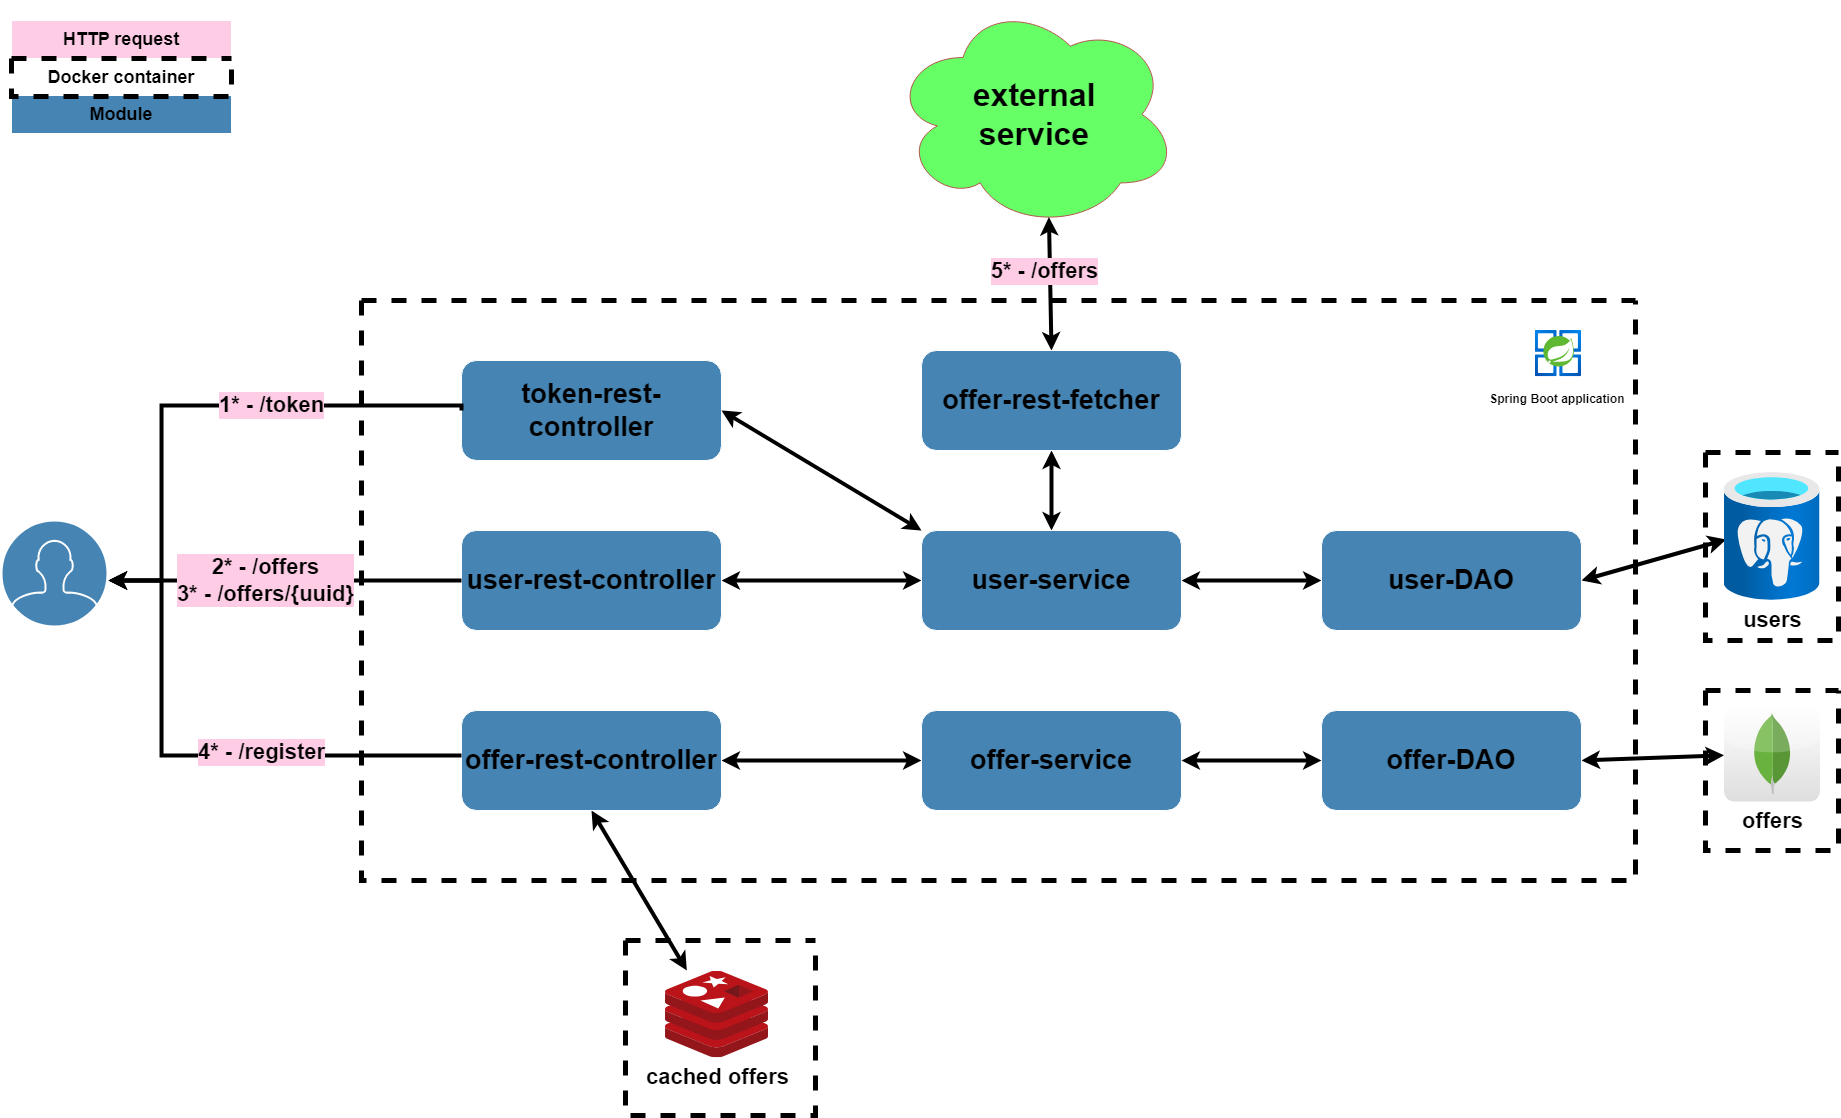

The diagram above was exported from draw.io. Its source (the exported page's mxGraphModel, read from the mxfile embedded in the PNG):
<mxGraphModel dx="735" dy="385" grid="1" gridSize="10" guides="1" tooltips="1" connect="1" arrows="1" fold="1" page="1" pageScale="1" pageWidth="1920" pageHeight="1200" background="#FFFFFF" math="0" shadow="0">
  <root>
    <mxCell id="0" />
    <mxCell id="1" parent="0" />
    <mxCell id="DAqmWxNyf33_WEd5PsnA-6" value="cached offers" style="image;sketch=0;aspect=fixed;html=1;points=[];align=center;fontSize=22;image=img/lib/mscae/Cache_Redis_Product.svg;strokeColor=#FFFFFF;fontColor=#000000;fillColor=#182E3E;labelBackgroundColor=#FFFFFF;fontStyle=1" parent="1" vertex="1">
      <mxGeometry x="674" y="970.76" width="103" height="86.52" as="geometry" />
    </mxCell>
    <mxCell id="DAqmWxNyf33_WEd5PsnA-8" value="&lt;span style=&quot;font-size: 22px; background-color: rgb(255, 255, 255);&quot;&gt;&lt;font color=&quot;#000000&quot;&gt;offers&lt;/font&gt;&lt;/span&gt;" style="dashed=0;outlineConnect=0;html=1;align=center;labelPosition=center;verticalLabelPosition=bottom;verticalAlign=top;shape=mxgraph.webicons.mongodb;gradientColor=#DFDEDE;strokeColor=#FFFFFF;fontColor=#FFFFFF;fontSize=22;fontStyle=1" parent="1" vertex="1">
      <mxGeometry x="1732.5" y="705" width="96" height="96" as="geometry" />
    </mxCell>
    <mxCell id="DAqmWxNyf33_WEd5PsnA-9" value="" style="endArrow=classic;startArrow=classic;html=1;rounded=0;strokeColor=#000000;exitX=1;exitY=0.5;exitDx=0;exitDy=0;fontSize=22;fontColor=#000000;labelBackgroundColor=#000000;strokeWidth=4;fontStyle=1" parent="1" source="w2xIdWo-i8bCS1Na1Hly-17" target="DAqmWxNyf33_WEd5PsnA-8" edge="1">
      <mxGeometry width="50" height="50" relative="1" as="geometry">
        <mxPoint x="1554" y="774.5" as="sourcePoint" />
        <mxPoint x="1220" y="641" as="targetPoint" />
      </mxGeometry>
    </mxCell>
    <mxCell id="DAqmWxNyf33_WEd5PsnA-10" value="" style="endArrow=classic;startArrow=classic;html=1;rounded=0;strokeColor=#000000;exitX=1;exitY=0.5;exitDx=0;exitDy=0;entryX=0.023;entryY=0.523;entryDx=0;entryDy=0;entryPerimeter=0;fontSize=22;fontColor=#000000;labelBackgroundColor=#000000;strokeWidth=4;fontStyle=1" parent="1" source="w2xIdWo-i8bCS1Na1Hly-21" target="DAqmWxNyf33_WEd5PsnA-7" edge="1">
      <mxGeometry width="50" height="50" relative="1" as="geometry">
        <mxPoint x="1474" y="612.25" as="sourcePoint" />
        <mxPoint x="1554" y="737" as="targetPoint" />
      </mxGeometry>
    </mxCell>
    <mxCell id="DAqmWxNyf33_WEd5PsnA-11" value="" style="endArrow=classic;startArrow=classic;html=1;rounded=0;strokeColor=#000000;entryX=0.207;entryY=-0.009;entryDx=0;entryDy=0;entryPerimeter=0;fontSize=22;exitX=0.5;exitY=1;exitDx=0;exitDy=0;fontColor=#000000;labelBackgroundColor=#000000;strokeWidth=4;fontStyle=1" parent="1" source="w2xIdWo-i8bCS1Na1Hly-15" target="DAqmWxNyf33_WEd5PsnA-6" edge="1">
      <mxGeometry width="50" height="50" relative="1" as="geometry">
        <mxPoint x="695" y="840" as="sourcePoint" />
        <mxPoint x="1588" y="756" as="targetPoint" />
      </mxGeometry>
    </mxCell>
    <mxCell id="DAqmWxNyf33_WEd5PsnA-21" value="" style="html=1;verticalLabelPosition=bottom;align=center;labelBackgroundColor=#ffffff;verticalAlign=top;strokeWidth=2;strokeColor=#FFFFFF;shadow=0;dashed=0;shape=mxgraph.ios7.icons.user;fontColor=#000000;fillColor=#4584B3;fontSize=22;fontStyle=1" parent="1" vertex="1">
      <mxGeometry x="10" y="520" width="106" height="106" as="geometry" />
    </mxCell>
    <mxCell id="DAqmWxNyf33_WEd5PsnA-26" value="&lt;font style=&quot;font-size: 32px;&quot;&gt;external&lt;br style=&quot;font-size: 32px;&quot;&gt;service&lt;/font&gt;" style="ellipse;shape=cloud;whiteSpace=wrap;html=1;strokeColor=#b85450;fillColor=#66FF66;fontSize=32;fontColor=#000000;fontStyle=1" parent="1" vertex="1">
      <mxGeometry x="900" width="286.25" height="228" as="geometry" />
    </mxCell>
    <mxCell id="DAqmWxNyf33_WEd5PsnA-27" value="" style="endArrow=classic;startArrow=classic;html=1;rounded=0;strokeColor=#000000;exitX=0.5;exitY=0;exitDx=0;exitDy=0;entryX=0.55;entryY=0.95;entryDx=0;entryDy=0;entryPerimeter=0;fontSize=22;fontColor=#000000;fontStyle=1;strokeWidth=4;" parent="1" source="w2xIdWo-i8bCS1Na1Hly-19" target="DAqmWxNyf33_WEd5PsnA-26" edge="1">
      <mxGeometry width="50" height="50" relative="1" as="geometry">
        <mxPoint x="1009" y="410" as="sourcePoint" />
        <mxPoint x="851.1875" y="226.5999999999999" as="targetPoint" />
      </mxGeometry>
    </mxCell>
    <mxCell id="DAqmWxNyf33_WEd5PsnA-28" value="&lt;font style=&quot;font-size: 22px;&quot;&gt;5* - /offers&lt;/font&gt;" style="edgeLabel;html=1;align=center;verticalAlign=middle;resizable=0;points=[];fontColor=#000000;labelBackgroundColor=#FFCCE6;fontSize=22;fontStyle=1" parent="DAqmWxNyf33_WEd5PsnA-27" vertex="1" connectable="0">
      <mxGeometry x="-0.0399" relative="1" as="geometry">
        <mxPoint x="-6" y="-15" as="offset" />
      </mxGeometry>
    </mxCell>
    <mxCell id="DAqmWxNyf33_WEd5PsnA-31" value="HTTP request" style="rounded=0;whiteSpace=wrap;html=1;strokeColor=#FFFFFF;fontColor=#000000;fillColor=#FFCCE6;fontSize=18;fontStyle=1" parent="1" vertex="1">
      <mxGeometry x="20" y="20" width="220" height="38" as="geometry" />
    </mxCell>
    <mxCell id="DAqmWxNyf33_WEd5PsnA-32" value="" style="swimlane;startSize=0;strokeColor=#000000;fontColor=#000000;fillColor=#000000;dashed=1;strokeWidth=5;fontSize=22;fontStyle=1" parent="1" vertex="1">
      <mxGeometry x="370" y="300" width="1274" height="580" as="geometry" />
    </mxCell>
    <mxCell id="DAqmWxNyf33_WEd5PsnA-34" value="&lt;font style=&quot;font-size: 12px;&quot;&gt;Spring Boot application&amp;nbsp;&lt;/font&gt;" style="image;aspect=fixed;html=1;points=[];align=center;fontSize=22;image=img/lib/azure2/compute/Azure_Spring_Cloud.svg;strokeColor=#FFFFFF;fontColor=#000000;fillColor=#182E3E;fontStyle=1" parent="DAqmWxNyf33_WEd5PsnA-32" vertex="1">
      <mxGeometry x="1173.83" y="30" width="46.17" height="46.17" as="geometry" />
    </mxCell>
    <mxCell id="DAqmWxNyf33_WEd5PsnA-12" value="" style="endArrow=classic;startArrow=classic;html=1;rounded=0;strokeColor=#000000;exitX=1;exitY=0.5;exitDx=0;exitDy=0;fontSize=22;entryX=0;entryY=0.5;entryDx=0;entryDy=0;fontColor=#000000;labelBackgroundColor=#000000;strokeWidth=4;fontStyle=1" parent="DAqmWxNyf33_WEd5PsnA-32" source="w2xIdWo-i8bCS1Na1Hly-15" target="w2xIdWo-i8bCS1Na1Hly-16" edge="1">
      <mxGeometry width="50" height="50" relative="1" as="geometry">
        <mxPoint x="340" y="427" as="sourcePoint" />
        <mxPoint x="510" y="427" as="targetPoint" />
      </mxGeometry>
    </mxCell>
    <mxCell id="DAqmWxNyf33_WEd5PsnA-29" value="token-rest-controller" style="rounded=1;whiteSpace=wrap;html=1;labelBackgroundColor=none;fillColor=#4584B3;strokeColor=#FFFFFF;fontColor=#000000;fontSize=27;fontStyle=1" parent="DAqmWxNyf33_WEd5PsnA-32" vertex="1">
      <mxGeometry x="100" y="60" width="260" height="100" as="geometry" />
    </mxCell>
    <mxCell id="DAqmWxNyf33_WEd5PsnA-13" value="" style="endArrow=classic;startArrow=classic;html=1;rounded=0;strokeColor=#000000;exitX=1;exitY=0.5;exitDx=0;exitDy=0;entryX=0;entryY=0.5;entryDx=0;entryDy=0;fontSize=22;fontColor=#000000;labelBackgroundColor=#000000;strokeWidth=4;fontStyle=1" parent="DAqmWxNyf33_WEd5PsnA-32" source="w2xIdWo-i8bCS1Na1Hly-14" target="w2xIdWo-i8bCS1Na1Hly-20" edge="1">
      <mxGeometry width="50" height="50" relative="1" as="geometry">
        <mxPoint x="360" y="252" as="sourcePoint" />
        <mxPoint x="500" y="252" as="targetPoint" />
      </mxGeometry>
    </mxCell>
    <mxCell id="DAqmWxNyf33_WEd5PsnA-14" value="" style="endArrow=classic;startArrow=classic;html=1;rounded=0;strokeColor=#000000;exitX=0.5;exitY=1;exitDx=0;exitDy=0;entryX=0.5;entryY=0;entryDx=0;entryDy=0;fontSize=22;fontColor=#000000;labelBackgroundColor=#000000;strokeWidth=4;fontStyle=1" parent="DAqmWxNyf33_WEd5PsnA-32" source="w2xIdWo-i8bCS1Na1Hly-19" target="w2xIdWo-i8bCS1Na1Hly-20" edge="1">
      <mxGeometry width="50" height="50" relative="1" as="geometry">
        <mxPoint x="605" y="151.5" as="sourcePoint" />
        <mxPoint x="592.5" y="202" as="targetPoint" />
      </mxGeometry>
    </mxCell>
    <mxCell id="DAqmWxNyf33_WEd5PsnA-24" value="" style="endArrow=classic;startArrow=classic;html=1;rounded=0;strokeColor=#000000;exitX=0;exitY=0.5;exitDx=0;exitDy=0;entryX=1;entryY=0.5;entryDx=0;entryDy=0;fontSize=22;fontColor=#000000;labelBackgroundColor=#000000;strokeWidth=4;fontStyle=1" parent="DAqmWxNyf33_WEd5PsnA-32" source="w2xIdWo-i8bCS1Na1Hly-21" target="w2xIdWo-i8bCS1Na1Hly-20" edge="1">
      <mxGeometry width="50" height="50" relative="1" as="geometry">
        <mxPoint x="810" y="252.25" as="sourcePoint" />
        <mxPoint x="685" y="252" as="targetPoint" />
      </mxGeometry>
    </mxCell>
    <mxCell id="DAqmWxNyf33_WEd5PsnA-30" value="" style="endArrow=classic;startArrow=classic;html=1;rounded=0;strokeColor=#000000;exitX=1;exitY=0.5;exitDx=0;exitDy=0;entryX=0;entryY=0;entryDx=0;entryDy=0;fontSize=22;fontColor=#000000;labelBackgroundColor=#000000;strokeWidth=4;fontStyle=1" parent="DAqmWxNyf33_WEd5PsnA-32" source="DAqmWxNyf33_WEd5PsnA-29" target="w2xIdWo-i8bCS1Na1Hly-20" edge="1">
      <mxGeometry width="50" height="50" relative="1" as="geometry">
        <mxPoint x="598" y="275" as="sourcePoint" />
        <mxPoint x="500" y="202" as="targetPoint" />
      </mxGeometry>
    </mxCell>
    <mxCell id="w2xIdWo-i8bCS1Na1Hly-14" value="user-rest-controller" style="rounded=1;whiteSpace=wrap;html=1;labelBackgroundColor=none;fillColor=#4584B3;strokeColor=#FFFFFF;fontColor=#000000;fontSize=27;fontStyle=1" vertex="1" parent="DAqmWxNyf33_WEd5PsnA-32">
      <mxGeometry x="100" y="230" width="260" height="100" as="geometry" />
    </mxCell>
    <mxCell id="w2xIdWo-i8bCS1Na1Hly-15" value="offer-rest-controller" style="rounded=1;whiteSpace=wrap;html=1;labelBackgroundColor=none;fillColor=#4584B3;strokeColor=#FFFFFF;fontColor=#000000;fontSize=27;fontStyle=1" vertex="1" parent="DAqmWxNyf33_WEd5PsnA-32">
      <mxGeometry x="100" y="410" width="260" height="100" as="geometry" />
    </mxCell>
    <mxCell id="w2xIdWo-i8bCS1Na1Hly-16" value="offer-service" style="rounded=1;whiteSpace=wrap;html=1;labelBackgroundColor=none;fillColor=#4584B3;strokeColor=#FFFFFF;fontColor=#000000;fontSize=27;fontStyle=1" vertex="1" parent="DAqmWxNyf33_WEd5PsnA-32">
      <mxGeometry x="560" y="410" width="260" height="100" as="geometry" />
    </mxCell>
    <mxCell id="w2xIdWo-i8bCS1Na1Hly-17" value="offer-DAO" style="rounded=1;whiteSpace=wrap;html=1;labelBackgroundColor=none;fillColor=#4584B3;strokeColor=#FFFFFF;fontColor=#000000;fontSize=27;fontStyle=1" vertex="1" parent="DAqmWxNyf33_WEd5PsnA-32">
      <mxGeometry x="960" y="410" width="260" height="100" as="geometry" />
    </mxCell>
    <mxCell id="DAqmWxNyf33_WEd5PsnA-25" value="" style="endArrow=classic;startArrow=classic;html=1;rounded=0;strokeColor=#000000;exitX=0;exitY=0.5;exitDx=0;exitDy=0;entryX=1;entryY=0.5;entryDx=0;entryDy=0;fontSize=22;fontColor=#000000;labelBackgroundColor=#000000;strokeWidth=4;fontStyle=1" parent="DAqmWxNyf33_WEd5PsnA-32" source="w2xIdWo-i8bCS1Na1Hly-17" target="w2xIdWo-i8bCS1Na1Hly-16" edge="1">
      <mxGeometry width="50" height="50" relative="1" as="geometry">
        <mxPoint x="850" y="414.5" as="sourcePoint" />
        <mxPoint x="680" y="427" as="targetPoint" />
      </mxGeometry>
    </mxCell>
    <mxCell id="w2xIdWo-i8bCS1Na1Hly-19" value="offer-rest-fetcher" style="rounded=1;whiteSpace=wrap;html=1;labelBackgroundColor=none;fillColor=#4584B3;strokeColor=#FFFFFF;fontColor=#000000;fontSize=27;fontStyle=1" vertex="1" parent="DAqmWxNyf33_WEd5PsnA-32">
      <mxGeometry x="560" y="50" width="260" height="100" as="geometry" />
    </mxCell>
    <mxCell id="w2xIdWo-i8bCS1Na1Hly-20" value="user-service" style="rounded=1;whiteSpace=wrap;html=1;labelBackgroundColor=none;fillColor=#4584B3;strokeColor=#FFFFFF;fontColor=#000000;fontSize=27;fontStyle=1" vertex="1" parent="DAqmWxNyf33_WEd5PsnA-32">
      <mxGeometry x="560" y="230" width="260" height="100" as="geometry" />
    </mxCell>
    <mxCell id="w2xIdWo-i8bCS1Na1Hly-21" value="user-DAO" style="rounded=1;whiteSpace=wrap;html=1;labelBackgroundColor=none;fillColor=#4584B3;strokeColor=#FFFFFF;fontColor=#000000;fontSize=27;fontStyle=1" vertex="1" parent="DAqmWxNyf33_WEd5PsnA-32">
      <mxGeometry x="960" y="230" width="260" height="100" as="geometry" />
    </mxCell>
    <mxCell id="DAqmWxNyf33_WEd5PsnA-35" value="Docker container" style="rounded=0;whiteSpace=wrap;html=1;strokeColor=#000000;fontColor=#000000;fillColor=#000000;opacity=0;fontSize=18;fontStyle=1" parent="1" vertex="1">
      <mxGeometry x="20" y="58" width="220" height="38" as="geometry" />
    </mxCell>
    <mxCell id="DAqmWxNyf33_WEd5PsnA-37" value="" style="swimlane;startSize=0;strokeColor=#000000;fontColor=#000000;fillColor=#182E3E;dashed=1;strokeWidth=5;fontSize=22;fontStyle=1" parent="1" vertex="1">
      <mxGeometry x="1714" y="452" width="133" height="188" as="geometry" />
    </mxCell>
    <mxCell id="DAqmWxNyf33_WEd5PsnA-7" value="users" style="image;aspect=fixed;html=1;points=[];align=center;fontSize=22;image=img/lib/azure2/databases/Azure_Database_PostgreSQL_Server.svg;strokeColor=#FFFFFF;fontColor=#000000;fillColor=#182E3E;labelBackgroundColor=#FFFFFF;fontStyle=1" parent="DAqmWxNyf33_WEd5PsnA-37" vertex="1">
      <mxGeometry x="18.5" y="20" width="96" height="128.01" as="geometry" />
    </mxCell>
    <mxCell id="DAqmWxNyf33_WEd5PsnA-38" value="" style="swimlane;startSize=0;strokeColor=#000000;fontColor=#000000;fillColor=#182E3E;dashed=1;strokeWidth=5;fontSize=22;fontStyle=1" parent="1" vertex="1">
      <mxGeometry x="1714" y="690" width="133" height="160" as="geometry" />
    </mxCell>
    <mxCell id="DAqmWxNyf33_WEd5PsnA-39" value="" style="swimlane;startSize=0;strokeColor=#000000;fontColor=#000000;fillColor=#182E3E;dashed=1;strokeWidth=5;fontSize=22;fontStyle=1" parent="1" vertex="1">
      <mxGeometry x="634" y="940" width="190" height="175" as="geometry" />
    </mxCell>
    <mxCell id="w2xIdWo-i8bCS1Na1Hly-22" style="edgeStyle=orthogonalEdgeStyle;rounded=0;orthogonalLoop=1;jettySize=auto;html=1;exitX=0;exitY=0.5;exitDx=0;exitDy=0;entryX=1.01;entryY=0.565;entryDx=0;entryDy=0;entryPerimeter=0;fontSize=12;strokeWidth=4;strokeColor=#000000;fontColor=#000000;labelBackgroundColor=#000000;fontStyle=1" edge="1" parent="1" source="DAqmWxNyf33_WEd5PsnA-29" target="DAqmWxNyf33_WEd5PsnA-21">
      <mxGeometry relative="1" as="geometry">
        <mxPoint x="210" y="590" as="targetPoint" />
        <Array as="points">
          <mxPoint x="170" y="405" />
          <mxPoint x="170" y="580" />
        </Array>
      </mxGeometry>
    </mxCell>
    <mxCell id="w2xIdWo-i8bCS1Na1Hly-25" value="1* - /token" style="edgeLabel;html=1;align=center;verticalAlign=middle;resizable=0;points=[];labelBackgroundColor=#FFCCE6;fontColor=#000000;fontSize=22;fontStyle=1" vertex="1" connectable="0" parent="w2xIdWo-i8bCS1Na1Hly-22">
      <mxGeometry x="-0.3318" y="-2" relative="1" as="geometry">
        <mxPoint x="-17" y="2" as="offset" />
      </mxGeometry>
    </mxCell>
    <mxCell id="w2xIdWo-i8bCS1Na1Hly-23" style="edgeStyle=orthogonalEdgeStyle;rounded=0;orthogonalLoop=1;jettySize=auto;html=1;strokeColor=#000000;strokeWidth=4;entryX=1.009;entryY=0.566;entryDx=0;entryDy=0;entryPerimeter=0;fontColor=#000000;labelBackgroundColor=#000000;fontStyle=1" edge="1" parent="1" source="w2xIdWo-i8bCS1Na1Hly-15" target="DAqmWxNyf33_WEd5PsnA-21">
      <mxGeometry relative="1" as="geometry">
        <mxPoint x="130" y="570" as="targetPoint" />
        <Array as="points">
          <mxPoint x="170" y="755" />
          <mxPoint x="170" y="580" />
        </Array>
      </mxGeometry>
    </mxCell>
    <mxCell id="w2xIdWo-i8bCS1Na1Hly-28" value="4* - /register" style="edgeLabel;html=1;align=center;verticalAlign=middle;resizable=0;points=[];labelBackgroundColor=#FFCCE6;fontColor=#000000;fontSize=22;fontStyle=1" vertex="1" connectable="0" parent="w2xIdWo-i8bCS1Na1Hly-23">
      <mxGeometry x="-0.2397" y="-3" relative="1" as="geometry">
        <mxPoint as="offset" />
      </mxGeometry>
    </mxCell>
    <mxCell id="w2xIdWo-i8bCS1Na1Hly-24" style="edgeStyle=orthogonalEdgeStyle;rounded=0;orthogonalLoop=1;jettySize=auto;html=1;exitX=0;exitY=0.5;exitDx=0;exitDy=0;strokeColor=#000000;strokeWidth=4;fontColor=#000000;labelBackgroundColor=#000000;fontStyle=1" edge="1" parent="1" source="w2xIdWo-i8bCS1Na1Hly-14">
      <mxGeometry relative="1" as="geometry">
        <mxPoint x="117" y="580" as="targetPoint" />
        <Array as="points">
          <mxPoint x="460" y="580" />
        </Array>
      </mxGeometry>
    </mxCell>
    <mxCell id="w2xIdWo-i8bCS1Na1Hly-27" value="2* - /offers&lt;br&gt;3* - /offers/{uuid}" style="edgeLabel;html=1;align=center;verticalAlign=middle;resizable=0;points=[];fontColor=#000000;labelBackgroundColor=#FFCCE6;fontSize=22;fontStyle=1" vertex="1" connectable="0" parent="w2xIdWo-i8bCS1Na1Hly-24">
      <mxGeometry x="0.323" y="-3" relative="1" as="geometry">
        <mxPoint x="37" y="3" as="offset" />
      </mxGeometry>
    </mxCell>
    <mxCell id="w2xIdWo-i8bCS1Na1Hly-30" value="Module" style="rounded=0;whiteSpace=wrap;html=1;strokeColor=#FFFFFF;fontColor=#000000;fillColor=#4584B3;fontSize=18;fontStyle=1" vertex="1" parent="1">
      <mxGeometry x="20" y="95" width="220" height="38" as="geometry" />
    </mxCell>
    <mxCell id="DAqmWxNyf33_WEd5PsnA-36" value="" style="swimlane;startSize=0;strokeColor=#000000;fontColor=#000000;fillColor=#182E3E;dashed=1;strokeWidth=5;fontSize=18;fontStyle=1" parent="1" vertex="1">
      <mxGeometry x="20" y="58" width="220" height="38" as="geometry" />
    </mxCell>
  </root>
</mxGraphModel>